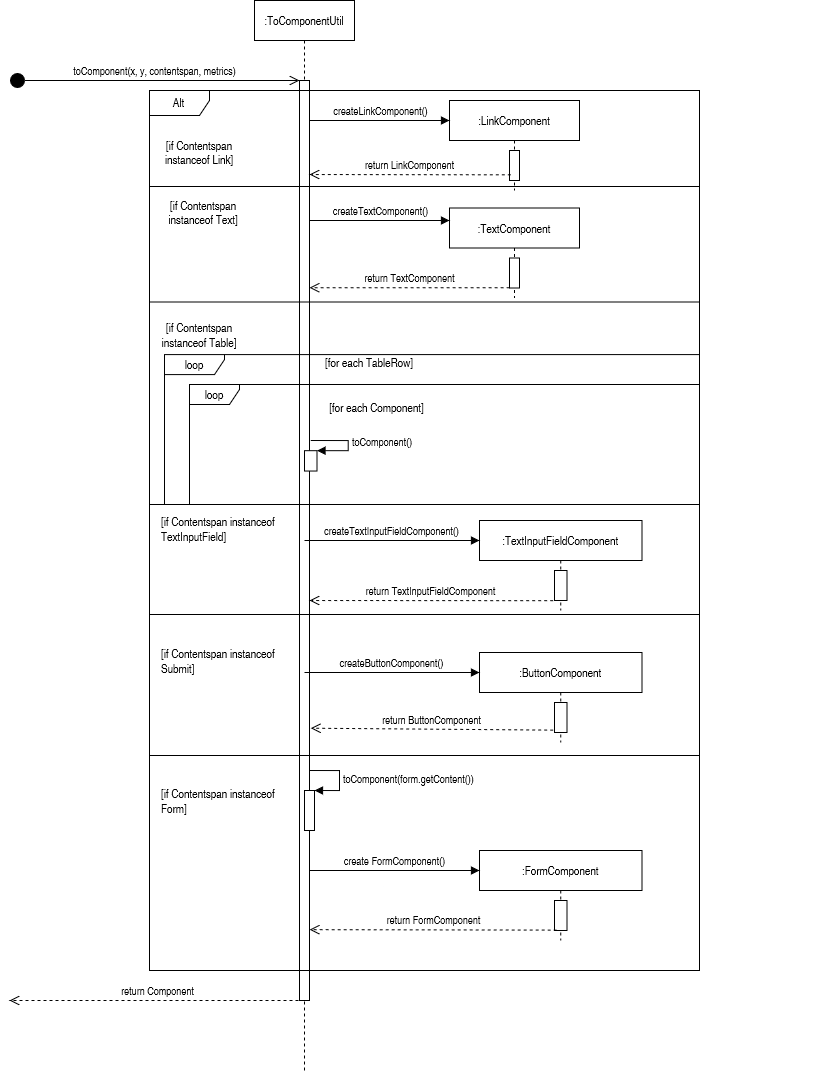

The diagram above was exported from draw.io. Its source (the exported page's mxGraphModel, read from the mxfile embedded in the PNG):
<mxGraphModel dx="394" dy="811" grid="1" gridSize="10" guides="1" tooltips="1" connect="1" arrows="1" fold="1" page="1" pageScale="1" pageWidth="827" pageHeight="1169" math="0" shadow="0">
  <root>
    <mxCell id="0" />
    <mxCell id="1" parent="0" />
    <mxCell id="Q4jp7DRZOsh0QINlR8bq-1" value="" style="points=[];perimeter=orthogonalPerimeter;rounded=0;shadow=0;strokeWidth=1;" vertex="1" parent="1">
      <mxGeometry x="1150" y="290" width="10" height="920" as="geometry" />
    </mxCell>
    <mxCell id="Q4jp7DRZOsh0QINlR8bq-2" value=":LinkComponent" style="shape=umlLifeline;perimeter=lifelinePerimeter;container=1;collapsible=0;recursiveResize=0;rounded=0;shadow=0;strokeWidth=1;" vertex="1" parent="1">
      <mxGeometry x="1300" y="310" width="130" height="90" as="geometry" />
    </mxCell>
    <mxCell id="Q4jp7DRZOsh0QINlR8bq-3" value="" style="points=[];perimeter=orthogonalPerimeter;rounded=0;shadow=0;strokeWidth=1;" vertex="1" parent="Q4jp7DRZOsh0QINlR8bq-2">
      <mxGeometry x="60" y="50" width="10" height="30" as="geometry" />
    </mxCell>
    <mxCell id="Q4jp7DRZOsh0QINlR8bq-4" value="createLinkComponent()" style="html=1;verticalAlign=bottom;endArrow=block;" edge="1" parent="1">
      <mxGeometry width="80" relative="1" as="geometry">
        <mxPoint x="1160" y="330" as="sourcePoint" />
        <mxPoint x="1300" y="330" as="targetPoint" />
      </mxGeometry>
    </mxCell>
    <mxCell id="Q4jp7DRZOsh0QINlR8bq-5" value="return LinkComponent" style="html=1;verticalAlign=bottom;endArrow=open;dashed=1;endSize=8;exitX=0.129;exitY=0.81;exitDx=0;exitDy=0;exitPerimeter=0;" edge="1" parent="1" source="Q4jp7DRZOsh0QINlR8bq-3">
      <mxGeometry relative="1" as="geometry">
        <mxPoint x="1357" y="364" as="sourcePoint" />
        <mxPoint x="1160" y="384" as="targetPoint" />
      </mxGeometry>
    </mxCell>
    <mxCell id="Q4jp7DRZOsh0QINlR8bq-6" value=":TextComponent" style="shape=umlLifeline;perimeter=lifelinePerimeter;container=1;collapsible=0;recursiveResize=0;rounded=0;shadow=0;strokeWidth=1;" vertex="1" parent="1">
      <mxGeometry x="1300" y="417.5" width="130" height="90" as="geometry" />
    </mxCell>
    <mxCell id="Q4jp7DRZOsh0QINlR8bq-7" value="" style="points=[];perimeter=orthogonalPerimeter;rounded=0;shadow=0;strokeWidth=1;" vertex="1" parent="Q4jp7DRZOsh0QINlR8bq-6">
      <mxGeometry x="60" y="50" width="10" height="30" as="geometry" />
    </mxCell>
    <mxCell id="Q4jp7DRZOsh0QINlR8bq-8" value="createTextComponent()" style="html=1;verticalAlign=bottom;endArrow=block;" edge="1" parent="1">
      <mxGeometry width="80" relative="1" as="geometry">
        <mxPoint x="1160" y="430" as="sourcePoint" />
        <mxPoint x="1300" y="430" as="targetPoint" />
      </mxGeometry>
    </mxCell>
    <mxCell id="Q4jp7DRZOsh0QINlR8bq-9" value="return TextComponent" style="html=1;verticalAlign=bottom;endArrow=open;dashed=1;endSize=8;exitX=0.012;exitY=0.991;exitDx=0;exitDy=0;exitPerimeter=0;" edge="1" parent="1" source="Q4jp7DRZOsh0QINlR8bq-7" target="Q4jp7DRZOsh0QINlR8bq-1">
      <mxGeometry relative="1" as="geometry">
        <mxPoint x="1357" y="480" as="sourcePoint" />
        <mxPoint x="1160" y="480" as="targetPoint" />
      </mxGeometry>
    </mxCell>
    <mxCell id="Q4jp7DRZOsh0QINlR8bq-10" value="" style="group" vertex="1" connectable="0" parent="1">
      <mxGeometry x="1155" y="650" width="525" height="170" as="geometry" />
    </mxCell>
    <mxCell id="Q4jp7DRZOsh0QINlR8bq-11" value="" style="html=1;points=[];perimeter=orthogonalPerimeter;" vertex="1" parent="Q4jp7DRZOsh0QINlR8bq-10">
      <mxGeometry y="10.18181818181818" width="12.5" height="20.36363636363636" as="geometry" />
    </mxCell>
    <mxCell id="Q4jp7DRZOsh0QINlR8bq-12" value="toComponent()" style="edgeStyle=orthogonalEdgeStyle;html=1;align=left;spacingLeft=2;endArrow=block;rounded=0;entryX=1;entryY=0;" edge="1" parent="Q4jp7DRZOsh0QINlR8bq-10" target="Q4jp7DRZOsh0QINlR8bq-11">
      <mxGeometry relative="1" as="geometry">
        <mxPoint x="6.25" as="sourcePoint" />
        <Array as="points">
          <mxPoint x="43.75" />
        </Array>
      </mxGeometry>
    </mxCell>
    <mxCell id="Q4jp7DRZOsh0QINlR8bq-13" value=":TextInputFieldComponent" style="shape=umlLifeline;perimeter=lifelinePerimeter;container=1;collapsible=0;recursiveResize=0;rounded=0;shadow=0;strokeWidth=1;" vertex="1" parent="Q4jp7DRZOsh0QINlR8bq-10">
      <mxGeometry x="175" y="80" width="162.5" height="90" as="geometry" />
    </mxCell>
    <mxCell id="Q4jp7DRZOsh0QINlR8bq-14" value="" style="points=[];perimeter=orthogonalPerimeter;rounded=0;shadow=0;strokeWidth=1;" vertex="1" parent="Q4jp7DRZOsh0QINlR8bq-13">
      <mxGeometry x="75" y="50" width="12.5" height="30" as="geometry" />
    </mxCell>
    <mxCell id="Q4jp7DRZOsh0QINlR8bq-15" value="createTextInputFieldComponent()" style="html=1;verticalAlign=bottom;endArrow=block;" edge="1" parent="Q4jp7DRZOsh0QINlR8bq-10">
      <mxGeometry width="80" relative="1" as="geometry">
        <mxPoint y="100" as="sourcePoint" />
        <mxPoint x="175" y="100" as="targetPoint" />
      </mxGeometry>
    </mxCell>
    <mxCell id="Q4jp7DRZOsh0QINlR8bq-16" value="return TextInputFieldComponent" style="html=1;verticalAlign=bottom;endArrow=open;dashed=1;endSize=8;exitX=-0.108;exitY=1.006;exitDx=0;exitDy=0;exitPerimeter=0;" edge="1" parent="Q4jp7DRZOsh0QINlR8bq-10" source="Q4jp7DRZOsh0QINlR8bq-14">
      <mxGeometry relative="1" as="geometry">
        <mxPoint x="246.25" y="134" as="sourcePoint" />
        <mxPoint x="5" y="160" as="targetPoint" />
      </mxGeometry>
    </mxCell>
    <mxCell id="Q4jp7DRZOsh0QINlR8bq-17" value="&lt;br&gt;[if Contentspan instanceof Link]&lt;br&gt;" style="text;html=1;strokeColor=none;fillColor=none;align=center;verticalAlign=middle;whiteSpace=wrap;rounded=0;" vertex="1" parent="1">
      <mxGeometry x="1000" y="335" width="100" height="40" as="geometry" />
    </mxCell>
    <mxCell id="Q4jp7DRZOsh0QINlR8bq-18" value="" style="line;strokeWidth=1;fillColor=none;align=left;verticalAlign=middle;spacingTop=-1;spacingLeft=3;spacingRight=3;rotatable=0;labelPosition=right;points=[];portConstraint=eastwest;" vertex="1" parent="1">
      <mxGeometry x="1000" y="507.5" width="550" height="8" as="geometry" />
    </mxCell>
    <mxCell id="Q4jp7DRZOsh0QINlR8bq-19" value="[if Contentspan instanceof Table]" style="text;html=1;strokeColor=none;fillColor=none;align=center;verticalAlign=middle;whiteSpace=wrap;rounded=0;" vertex="1" parent="1">
      <mxGeometry x="1000" y="515.5" width="100" height="60" as="geometry" />
    </mxCell>
    <mxCell id="Q4jp7DRZOsh0QINlR8bq-20" value="&lt;br&gt;[for each TableRow]&lt;br&gt;" style="text;html=1;strokeColor=none;fillColor=none;align=center;verticalAlign=middle;whiteSpace=wrap;rounded=0;" vertex="1" parent="1">
      <mxGeometry x="1140" y="555.5" width="160" height="20" as="geometry" />
    </mxCell>
    <mxCell id="Q4jp7DRZOsh0QINlR8bq-21" value="loop" style="shape=umlFrame;whiteSpace=wrap;html=1;width=50;height=20;" vertex="1" parent="1">
      <mxGeometry x="1040" y="594" width="510" height="120" as="geometry" />
    </mxCell>
    <mxCell id="Q4jp7DRZOsh0QINlR8bq-22" value="Alt" style="shape=umlFrame;whiteSpace=wrap;html=1;width=60;height=25;" vertex="1" parent="1">
      <mxGeometry x="1000" y="300" width="550" height="880" as="geometry" />
    </mxCell>
    <mxCell id="Q4jp7DRZOsh0QINlR8bq-23" value="loop" style="shape=umlFrame;whiteSpace=wrap;html=1;width=60;height=20;" vertex="1" parent="1">
      <mxGeometry x="1015" y="564.09" width="535" height="149.91" as="geometry" />
    </mxCell>
    <mxCell id="Q4jp7DRZOsh0QINlR8bq-24" value="&lt;br&gt;[for each Component]&lt;br&gt;" style="text;html=1;strokeColor=none;fillColor=none;align=center;verticalAlign=middle;whiteSpace=wrap;rounded=0;" vertex="1" parent="1">
      <mxGeometry x="1155" y="600" width="145" height="20" as="geometry" />
    </mxCell>
    <mxCell id="Q4jp7DRZOsh0QINlR8bq-25" value="" style="line;strokeWidth=1;fillColor=none;align=left;verticalAlign=middle;spacingTop=-1;spacingLeft=3;spacingRight=3;rotatable=0;labelPosition=right;points=[];portConstraint=eastwest;" vertex="1" parent="1">
      <mxGeometry x="1000" y="392" width="550" height="8" as="geometry" />
    </mxCell>
    <mxCell id="Q4jp7DRZOsh0QINlR8bq-26" value="&lt;br&gt;[if Contentspan instanceof Text]&lt;br&gt;" style="text;html=1;strokeColor=none;fillColor=none;align=center;verticalAlign=middle;whiteSpace=wrap;rounded=0;" vertex="1" parent="1">
      <mxGeometry x="1000" y="400" width="107.5" height="30" as="geometry" />
    </mxCell>
    <mxCell id="Q4jp7DRZOsh0QINlR8bq-27" value="" style="line;strokeWidth=1;fillColor=none;align=left;verticalAlign=middle;spacingTop=-1;spacingLeft=3;spacingRight=3;rotatable=0;labelPosition=right;points=[];portConstraint=eastwest;" vertex="1" parent="1">
      <mxGeometry x="1000" y="710" width="550" height="8" as="geometry" />
    </mxCell>
    <mxCell id="Q4jp7DRZOsh0QINlR8bq-28" value="[if Contentspan instanceof TextInputField]" style="text;whiteSpace=wrap;html=1;" vertex="1" parent="1">
      <mxGeometry x="1010" y="718" width="130" height="40" as="geometry" />
    </mxCell>
    <mxCell id="Q4jp7DRZOsh0QINlR8bq-29" value=":ButtonComponent" style="shape=umlLifeline;perimeter=lifelinePerimeter;container=1;collapsible=0;recursiveResize=0;rounded=0;shadow=0;strokeWidth=1;" vertex="1" parent="1">
      <mxGeometry x="1330" y="862" width="162.5" height="90" as="geometry" />
    </mxCell>
    <mxCell id="Q4jp7DRZOsh0QINlR8bq-30" value="" style="points=[];perimeter=orthogonalPerimeter;rounded=0;shadow=0;strokeWidth=1;" vertex="1" parent="Q4jp7DRZOsh0QINlR8bq-29">
      <mxGeometry x="75" y="50" width="12.5" height="30" as="geometry" />
    </mxCell>
    <mxCell id="Q4jp7DRZOsh0QINlR8bq-31" value="createButtonComponent()" style="html=1;verticalAlign=bottom;endArrow=block;" edge="1" parent="1">
      <mxGeometry width="80" relative="1" as="geometry">
        <mxPoint x="1155" y="882" as="sourcePoint" />
        <mxPoint x="1330" y="882" as="targetPoint" />
      </mxGeometry>
    </mxCell>
    <mxCell id="Q4jp7DRZOsh0QINlR8bq-32" value="return ButtonComponent" style="html=1;verticalAlign=bottom;endArrow=open;dashed=1;endSize=8;exitX=-0.108;exitY=0.92;exitDx=0;exitDy=0;exitPerimeter=0;entryX=1.129;entryY=0.704;entryDx=0;entryDy=0;entryPerimeter=0;" edge="1" parent="1" source="Q4jp7DRZOsh0QINlR8bq-30" target="Q4jp7DRZOsh0QINlR8bq-1">
      <mxGeometry relative="1" as="geometry">
        <mxPoint x="1401.25" y="916" as="sourcePoint" />
        <mxPoint x="1155" y="916" as="targetPoint" />
      </mxGeometry>
    </mxCell>
    <mxCell id="Q4jp7DRZOsh0QINlR8bq-33" value="[if Contentspan instanceof Submit]" style="text;whiteSpace=wrap;html=1;" vertex="1" parent="1">
      <mxGeometry x="1010" y="850" width="130" height="40" as="geometry" />
    </mxCell>
    <mxCell id="Q4jp7DRZOsh0QINlR8bq-34" value=":FormComponent" style="shape=umlLifeline;perimeter=lifelinePerimeter;container=1;collapsible=0;recursiveResize=0;rounded=0;shadow=0;strokeWidth=1;" vertex="1" parent="1">
      <mxGeometry x="1330" y="1060" width="162.5" height="90" as="geometry" />
    </mxCell>
    <mxCell id="Q4jp7DRZOsh0QINlR8bq-35" value="" style="points=[];perimeter=orthogonalPerimeter;rounded=0;shadow=0;strokeWidth=1;" vertex="1" parent="Q4jp7DRZOsh0QINlR8bq-34">
      <mxGeometry x="75" y="50" width="12.5" height="30" as="geometry" />
    </mxCell>
    <mxCell id="Q4jp7DRZOsh0QINlR8bq-36" value="create FormComponent()" style="html=1;verticalAlign=bottom;endArrow=block;" edge="1" parent="1">
      <mxGeometry width="80" relative="1" as="geometry">
        <mxPoint x="1160" y="1080" as="sourcePoint" />
        <mxPoint x="1330" y="1080" as="targetPoint" />
      </mxGeometry>
    </mxCell>
    <mxCell id="Q4jp7DRZOsh0QINlR8bq-37" value="return FormComponent" style="html=1;verticalAlign=bottom;endArrow=open;dashed=1;endSize=8;exitX=0.174;exitY=0.986;exitDx=0;exitDy=0;exitPerimeter=0;entryX=1.012;entryY=0.923;entryDx=0;entryDy=0;entryPerimeter=0;" edge="1" parent="1" source="Q4jp7DRZOsh0QINlR8bq-35" target="Q4jp7DRZOsh0QINlR8bq-1">
      <mxGeometry relative="1" as="geometry">
        <mxPoint x="1401.25" y="1114" as="sourcePoint" />
        <mxPoint x="1155" y="1114" as="targetPoint" />
      </mxGeometry>
    </mxCell>
    <mxCell id="Q4jp7DRZOsh0QINlR8bq-38" value="[if Contentspan instanceof Form]" style="text;whiteSpace=wrap;html=1;" vertex="1" parent="1">
      <mxGeometry x="1010" y="990" width="130" height="40" as="geometry" />
    </mxCell>
    <mxCell id="Q4jp7DRZOsh0QINlR8bq-39" value="" style="line;strokeWidth=1;fillColor=none;align=left;verticalAlign=middle;spacingTop=-1;spacingLeft=3;spacingRight=3;rotatable=0;labelPosition=right;points=[];portConstraint=eastwest;" vertex="1" parent="1">
      <mxGeometry x="1000" y="820" width="550" height="8" as="geometry" />
    </mxCell>
    <mxCell id="Q4jp7DRZOsh0QINlR8bq-40" value="" style="line;strokeWidth=1;fillColor=none;align=left;verticalAlign=middle;spacingTop=-1;spacingLeft=3;spacingRight=3;rotatable=0;labelPosition=right;points=[];portConstraint=eastwest;" vertex="1" parent="1">
      <mxGeometry x="1000" y="960" width="550" height="10" as="geometry" />
    </mxCell>
    <mxCell id="Q4jp7DRZOsh0QINlR8bq-41" value="" style="html=1;points=[];perimeter=orthogonalPerimeter;" vertex="1" parent="1">
      <mxGeometry x="1155" y="1000" width="10" height="40" as="geometry" />
    </mxCell>
    <mxCell id="Q4jp7DRZOsh0QINlR8bq-42" value="toComponent(form.getContent())" style="edgeStyle=orthogonalEdgeStyle;html=1;align=left;spacingLeft=2;endArrow=block;rounded=0;entryX=1;entryY=0;" edge="1" parent="1" target="Q4jp7DRZOsh0QINlR8bq-41">
      <mxGeometry relative="1" as="geometry">
        <mxPoint x="1160" y="980" as="sourcePoint" />
        <Array as="points">
          <mxPoint x="1190" y="980" />
        </Array>
      </mxGeometry>
    </mxCell>
    <mxCell id="Q4jp7DRZOsh0QINlR8bq-43" value=":ToComponentUtil" style="shape=umlLifeline;perimeter=lifelinePerimeter;whiteSpace=wrap;html=1;container=1;collapsible=0;recursiveResize=0;outlineConnect=0;" vertex="1" parent="1">
      <mxGeometry x="1105" y="210" width="100" height="80" as="geometry" />
    </mxCell>
    <mxCell id="Q4jp7DRZOsh0QINlR8bq-44" value="toComponent(x, y, contentspan, metrics)" style="html=1;verticalAlign=bottom;startArrow=circle;startFill=1;endArrow=open;startSize=6;endSize=8;" edge="1" parent="1">
      <mxGeometry width="80" relative="1" as="geometry">
        <mxPoint x="860" y="290" as="sourcePoint" />
        <mxPoint x="1150" y="290" as="targetPoint" />
      </mxGeometry>
    </mxCell>
    <mxCell id="Q4jp7DRZOsh0QINlR8bq-45" value="return Component" style="html=1;verticalAlign=bottom;endArrow=open;dashed=1;endSize=8;" edge="1" parent="1">
      <mxGeometry relative="1" as="geometry">
        <mxPoint x="1155" y="1210" as="sourcePoint" />
        <mxPoint x="860" y="1210" as="targetPoint" />
      </mxGeometry>
    </mxCell>
    <mxCell id="Q4jp7DRZOsh0QINlR8bq-46" value="" style="endArrow=none;dashed=1;html=1;" edge="1" parent="1">
      <mxGeometry width="50" height="50" relative="1" as="geometry">
        <mxPoint x="1155" y="1280" as="sourcePoint" />
        <mxPoint x="1155" y="1210" as="targetPoint" />
      </mxGeometry>
    </mxCell>
  </root>
</mxGraphModel>